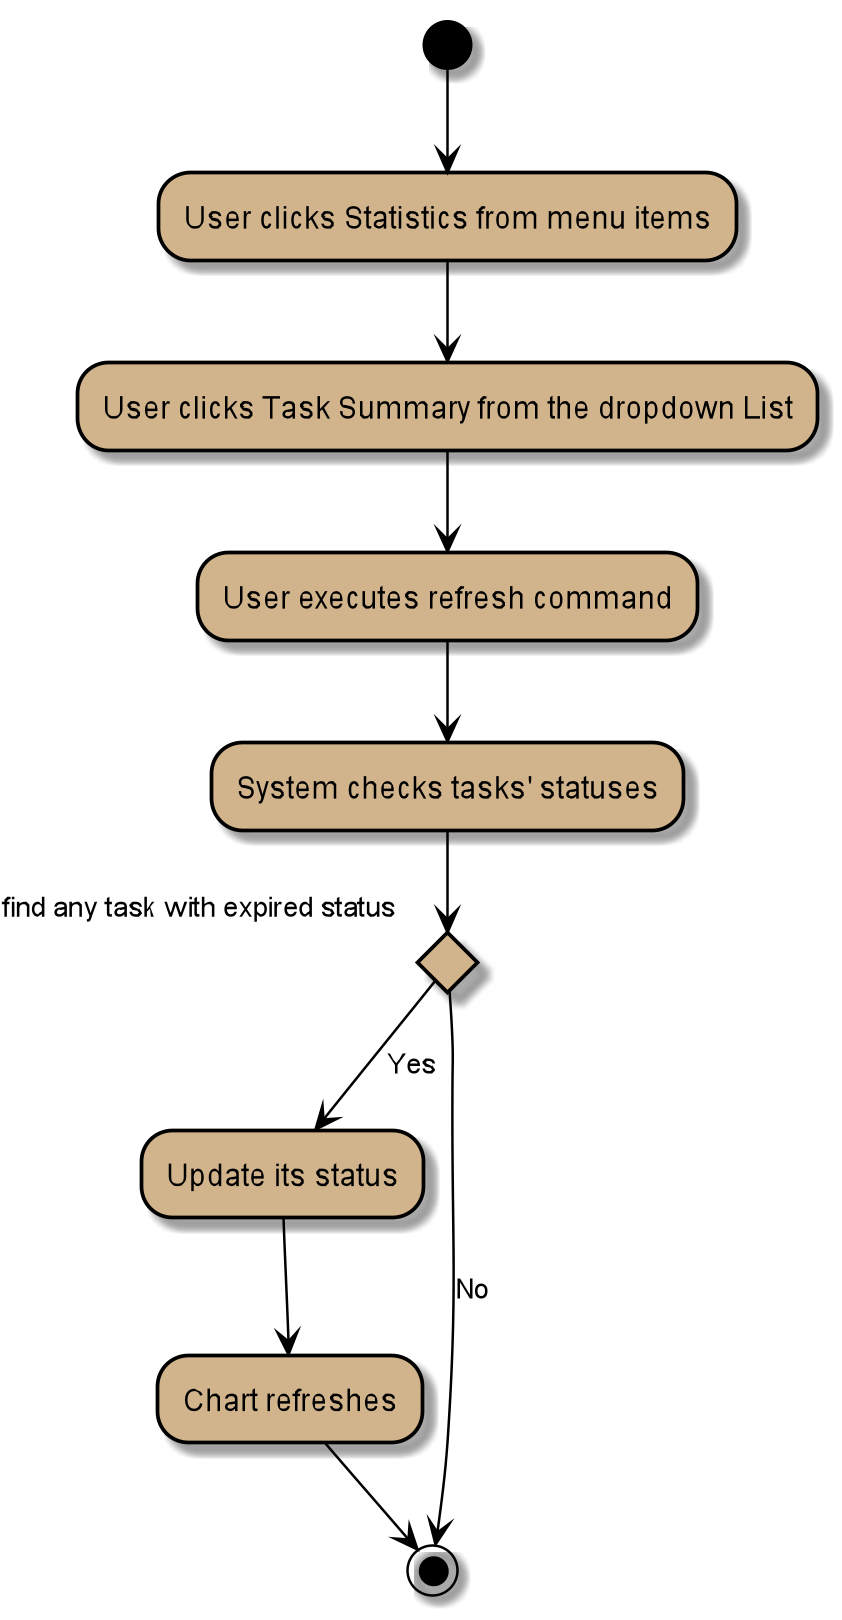

The diagram above was rendered by PlantUML. Its source (embedded in the PNG):
@startuml

skinparam ActivityBackgroundColor #tan
skinparam ActivityBorderColor #black
skinparam activityDiamondBorderColor #black
skinparam activityDiamondBackgroundColor #tan
skinparam arrowColor #black


(*)  --> "User clicks Statistics from menu items"
--> "User clicks Task Summary from the dropdown List"
--> "User executes refresh command"
--> "System checks tasks' statuses"
If "find any task with expired status" then
--> [Yes] "Update its status"
--> "Chart refreshes"
--> (*)
else
--> [No] (*)
@enduml